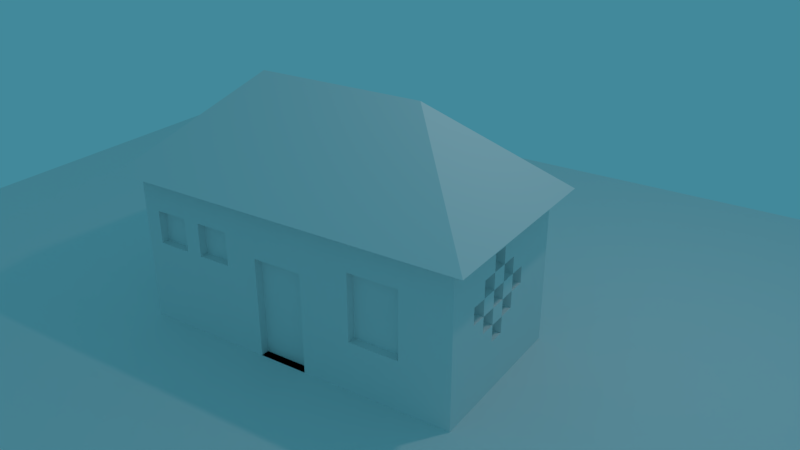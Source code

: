 # Source: house2.blend  (saved by Blender 2.79.0; exported with 4.5.12 LTS)
import bpy
from mathutils import Matrix  # noqa: F401  (used for matrix-valued properties, if any)

bpy.ops.wm.read_factory_settings(use_empty=True)
scene = bpy.context.scene
scene.name = 'Scene'

# ---- collections
col_collection_1 = bpy.data.collections.new('Collection 1'); scene.collection.children.link(col_collection_1)

# ---- materials (node trees are filled in below, after node groups)
mat_material = bpy.data.materials.new('Material')
mat_material.alpha_threshold = 0.0
mat_material.use_transparent_shadow = False
mat_material.roughness = 0.5
mat_material.line_color = (0.0, 0.0, 0.0, 1.0)

# ---- material node trees

# ---- world
world_world = bpy.data.worlds.new('World'); scene.world = world_world
world_world.color = (0.05464, 0.2495, 0.3264)
world_world.use_sun_shadow = False
world_world.sun_shadow_jitter_overblur = 0.0
world_world.cycles.sampling_method = 'MANUAL'

# ---- cameras
cam_camera = bpy.data.cameras.new('Camera')
cam_camera.clip_end = 100.0
cam_camera.lens = 35.0
cam_camera.sensor_width = 32.0
cam_camera.sensor_height = 18.0
cam_camera.ortho_scale = 7.314
cam_camera.dof.focus_distance = 0.0
cam_camera.dof.aperture_fstop = 128.0

# ---- lights
light_lamp = bpy.data.lights.new('Lamp', 'POINT')
light_lamp.transmission_factor = 0.0
light_lamp.cutoff_distance = 30.0
light_lamp.energy = 100.0
light_lamp.shadow_buffer_clip_start = 1.001
light_lamp.shadow_soft_size = 0.1
light_lamp.shadow_maximum_resolution = 0.006
light_lamp.use_absolute_resolution = True

# ---- meshes
me_plane = bpy.data.meshes.new('Plane')
me_plane.from_pydata([(-1.0, -1.0, 0.0), (1.0, -1.0, 0.0), (-1.0, 1.0, 0.0), (1.0, 1.0, 0.0)], [], [(0, 1, 3, 2)])
me_plane.use_remesh_preserve_volume = False
me_plane.use_remesh_preserve_attributes = False
me_plane.use_mirror_vertex_groups = False
me_plane.update()
me_cube = bpy.data.meshes.new('Cube')
me_cube.from_pydata([(0.0, 2.0, 0.0), (0.0, 0.0, 0.0), (-2.0, 1.788e-07, 0.0), (-2.0, 2.0, 0.0), (4.768e-07, 2.0, 2.0), (-6.557e-07, -5.96e-07, 2.0), (-2.0, 3.576e-07, 2.0), (-2.0, 2.0, 2.0), (-1.0, 1.0, 2.895), (4.768e-07, 2.0, 2.0), (-6.557e-07, -5.96e-07, 2.0), (-2.0, 3.576e-07, 2.0), (-2.0, 2.0, 2.0), (4.768e-07, 2.0, 2.0), (-6.557e-07, -5.96e-07, 2.0), (-2.0, 3.576e-07, 2.0), (-2.0, 2.0, 2.0), (0.1897, 2.19, 1.83), (0.1897, -0.1897, 1.83), (-2.19, -0.1897, 1.83), (-2.19, 2.19, 1.83), (0.1897, 2.19, 1.83), (0.1897, -0.1897, 1.83), (-2.19, -0.1897, 1.83), (-2.19, 2.19, 1.83), (0.1897, 2.19, 1.83), (0.1897, -0.1897, 1.83), (-2.19, -0.1897, 1.83), (-2.19, 2.19, 1.83), (2.0, 2.0, 0.0), (2.0, 0.0, 0.0), (2.0, 2.0, 2.0), (2.0, -5.96e-07, 2.0), (1.0, 1.0, 2.895), (2.0, 2.0, 2.0), (2.0, -5.96e-07, 2.0), (2.19, 2.19, 1.83), (2.19, -0.1897, 1.83), (-0.2, 2.0, 0.0), (-0.4, 2.0, 0.0), (-0.6, 2.0, 0.0), (-0.8, 2.0, 0.0), (-1.0, 2.0, 0.0), (-1.2, 2.0, 0.0), (-1.4, 2.0, 0.0), (-1.6, 2.0, 0.0), (-1.8, 2.0, 0.0), (4.768e-08, 2.0, 0.2), (9.537e-08, 2.0, 0.4), (3.338e-07, 2.0, 1.4), (3.815e-07, 2.0, 1.6), (4.292e-07, 2.0, 1.8), (-0.2, 1.788e-08, 0.0), (-0.4, 3.576e-08, 0.0), (-0.6, 5.364e-08, 0.0), (-0.8, 7.153e-08, 0.0), (-1.0, 8.941e-08, 0.0), (-1.2, 1.073e-07, 0.0), (-1.4, 1.252e-07, 0.0), (-1.6, 1.431e-07, 0.0), (-1.8, 1.609e-07, 0.0), (-3.934e-07, -3.576e-07, 1.2), (-4.59e-07, -4.172e-07, 1.4), (-5.245e-07, -4.768e-07, 1.6), (-5.901e-07, -5.364e-07, 1.8), (-2.0, 0.2, 0.0), (-2.0, 0.4, 0.0), (-2.0, 0.6, 0.0), (-2.0, 0.8, 0.0), (-2.0, 1.0, 0.0), (-2.0, 1.2, 0.0), (-2.0, 1.4, 0.0), (-2.0, 1.6, 0.0), (-2.0, 1.8, 0.0), (-2.0, 1.967e-07, 0.2), (-2.0, 2.146e-07, 0.4), (-2.0, 2.325e-07, 0.6), (-2.0, 2.503e-07, 0.8), (-2.0, 2.682e-07, 1.0), (-2.0, 2.861e-07, 1.2), (-2.0, 3.04e-07, 1.4), (-2.0, 3.219e-07, 1.6), (-2.0, 3.397e-07, 1.8), (-2.0, 2.0, 0.2), (-2.0, 2.0, 0.4), (-2.0, 2.0, 0.6), (-2.0, 2.0, 0.8), (-2.0, 2.0, 1.0), (-2.0, 2.0, 1.2), (-2.0, 2.0, 1.4), (-2.0, 2.0, 1.6), (-2.0, 2.0, 1.8), (-0.2, 2.0, 2.0), (-0.4, 2.0, 2.0), (-0.6, 2.0, 2.0), (-0.8, 2.0, 2.0), (-1.0, 2.0, 2.0), (-1.2, 2.0, 2.0), (-1.4, 2.0, 2.0), (-1.6, 2.0, 2.0), (-1.8, 2.0, 2.0), (-0.2, -5.007e-07, 2.0), (-0.4, -4.053e-07, 2.0), (-0.6, -3.099e-07, 2.0), (-0.8, -2.146e-07, 2.0), (-1.0, -1.192e-07, 2.0), (-1.2, -2.384e-08, 2.0), (-1.4, 7.153e-08, 2.0), (-1.6, 1.669e-07, 2.0), (-1.8, 2.623e-07, 2.0), (-2.0, 0.2, 2.0), (-2.0, 0.4, 2.0), (-2.0, 0.6, 2.0), (-2.0, 0.8, 2.0), (-2.0, 1.0, 2.0), (-2.0, 1.2, 2.0), (-2.0, 1.4, 2.0), (-2.0, 1.6, 2.0), (-2.0, 1.8, 2.0), (2.0, 1.8, 0.0), (2.0, 1.6, 0.0), (2.0, 1.4, 0.0), (2.0, 1.2, 0.0), (2.0, 1.0, 0.0), (2.0, 0.8, 0.0), (2.0, 0.6, 0.0), (2.0, 0.4, 0.0), (2.0, 0.2, 0.0), (2.0, 2.0, 0.2), (2.0, 2.0, 0.4), (2.0, 2.0, 0.6), (2.0, 2.0, 0.8), (2.0, 2.0, 1.0), (2.0, 2.0, 1.2), (2.0, 2.0, 1.4), (2.0, 2.0, 1.6), (2.0, 2.0, 1.8), (2.0, -5.96e-08, 0.2), (2.0, -1.192e-07, 0.4), (2.0, -1.788e-07, 0.6), (2.0, -2.384e-07, 0.8), (2.0, -2.98e-07, 1.0), (2.0, -3.576e-07, 1.2), (2.0, -4.172e-07, 1.4), (2.0, -4.768e-07, 1.6), (2.0, -5.364e-07, 1.8), (2.0, 1.8, 2.0), (2.0, 1.6, 2.0), (2.0, 1.4, 2.0), (2.0, 1.2, 2.0), (2.0, 1.0, 2.0), (2.0, 0.8, 2.0), (2.0, 0.6, 2.0), (2.0, 0.4, 2.0), (2.0, 0.2, 2.0), (0.2, -5.96e-07, 2.0), (0.4, -5.96e-07, 2.0), (0.6, -5.96e-07, 2.0), (0.8, -5.96e-07, 2.0), (1.0, -5.96e-07, 2.0), (1.2, -5.96e-07, 2.0), (1.4, -5.96e-07, 2.0), (1.6, -5.96e-07, 2.0), (1.8, -5.96e-07, 2.0), (1.8, 2.0, 2.0), (1.6, 2.0, 2.0), (1.4, 2.0, 2.0), (1.2, 2.0, 2.0), (1.0, 2.0, 2.0), (0.8, 2.0, 2.0), (0.6, 2.0, 2.0), (0.4, 2.0, 2.0), (0.2, 2.0, 2.0), (1.8, 2.0, 0.0), (1.6, 2.0, 0.0), (1.4, 2.0, 0.0), (1.2, 2.0, 0.0), (1.0, 2.0, 0.0), (0.8, 2.0, 0.0), (0.6, 2.0, 0.0), (0.4, 2.0, 0.0), (0.2, 2.0, 0.0), (1.8, 0.0, 0.0), (1.6, 0.0, 0.0), (1.4, 0.0, 0.0), (1.2, 0.0, 0.0), (1.0, 0.0, 0.0), (0.8, 0.0, 0.0), (0.6, 0.0, 0.0), (0.4, 0.0, 0.0), (0.2, 0.0, 0.0), (0.2, -5.364e-07, 1.8), (0.4, -5.364e-07, 1.8), (0.6, -5.364e-07, 1.8), (0.8, -5.364e-07, 1.8), (1.0, -5.364e-07, 1.8), (1.2, -5.364e-07, 1.8), (1.4, -5.364e-07, 1.8), (1.6, -5.364e-07, 1.8), (1.8, -5.364e-07, 1.8), (0.2, -4.768e-07, 1.6), (0.4, -4.768e-07, 1.6), (0.6, -4.768e-07, 1.6), (0.8, -4.768e-07, 1.6), (1.0, -4.768e-07, 1.6), (1.2, -4.768e-07, 1.6), (1.4, -4.768e-07, 1.6), (1.6, -4.768e-07, 1.6), (1.8, -4.768e-07, 1.6), (0.2, -4.172e-07, 1.4), (0.4, -4.172e-07, 1.4), (0.6, -4.172e-07, 1.4), (0.8, -4.172e-07, 1.4), (1.0, -4.172e-07, 1.4), (1.2, -4.172e-07, 1.4), (1.4, -4.172e-07, 1.4), (1.6, -4.172e-07, 1.4), (1.8, -4.172e-07, 1.4), (0.2, -3.576e-07, 1.2), (0.4, -3.576e-07, 1.2), (0.6, -3.576e-07, 1.2), (0.8, -3.576e-07, 1.2), (1.4, -3.576e-07, 1.2), (1.6, -3.576e-07, 1.2), (1.8, -3.576e-07, 1.2), (0.2, -2.98e-07, 1.0), (0.4, -2.98e-07, 1.0), (0.6, -2.98e-07, 1.0), (0.8, -2.98e-07, 1.0), (1.4, -2.98e-07, 1.0), (1.6, -2.98e-07, 1.0), (1.8, -2.98e-07, 1.0), (0.2, -2.384e-07, 0.8), (0.4, -2.384e-07, 0.8), (0.6, -2.384e-07, 0.8), (0.8, -2.384e-07, 0.8), (1.4, -2.384e-07, 0.8), (1.6, -2.384e-07, 0.8), (1.8, -2.384e-07, 0.8), (0.2, -1.788e-07, 0.6), (0.4, -1.788e-07, 0.6), (0.6, -1.788e-07, 0.6), (0.8, -1.788e-07, 0.6), (1.0, -1.788e-07, 0.6), (1.2, -1.788e-07, 0.6), (1.4, -1.788e-07, 0.6), (1.6, -1.788e-07, 0.6), (1.8, -1.788e-07, 0.6), (0.2, -1.192e-07, 0.4), (0.4, -1.192e-07, 0.4), (0.6, -1.192e-07, 0.4), (0.8, -1.192e-07, 0.4), (1.0, -1.192e-07, 0.4), (1.2, -1.192e-07, 0.4), (1.4, -1.192e-07, 0.4), (1.6, -1.192e-07, 0.4), (1.8, -1.192e-07, 0.4), (0.2, -5.96e-08, 0.2), (0.4, -5.96e-08, 0.2), (0.6, -5.96e-08, 0.2), (0.8, -5.96e-08, 0.2), (1.0, -5.96e-08, 0.2), (1.2, -5.96e-08, 0.2), (1.4, -5.96e-08, 0.2), (1.6, -5.96e-08, 0.2), (1.8, -5.96e-08, 0.2), (0.2, 2.0, 0.2), (0.4, 2.0, 0.2), (0.6, 2.0, 0.2), (0.8, 2.0, 0.2), (1.0, 2.0, 0.2), (1.2, 2.0, 0.2), (1.4, 2.0, 0.2), (1.6, 2.0, 0.2), (1.8, 2.0, 0.2), (0.2, 2.0, 0.4), (0.4, 2.0, 0.4), (0.6, 2.0, 0.4), (0.8, 2.0, 0.4), (1.0, 2.0, 0.4), (1.2, 2.0, 0.4), (1.4, 2.0, 0.4), (1.6, 2.0, 0.4), (1.8, 2.0, 0.4), (0.2, 2.0, 0.6), (0.4, 2.0, 0.6), (0.6, 2.0, 0.6), (0.8, 2.0, 0.6), (1.0, 2.0, 0.6), (1.2, 2.0, 0.6), (1.4, 2.0, 0.6), (1.6, 2.0, 0.6), (1.8, 2.0, 0.6), (0.2, 2.0, 0.8), (0.4, 2.0, 0.8), (0.6, 2.0, 0.8), (0.8, 2.0, 0.8), (1.0, 2.0, 0.8), (1.2, 2.0, 0.8), (1.4, 2.0, 0.8), (1.6, 2.0, 0.8), (1.8, 2.0, 0.8), (0.2, 2.0, 1.0), (0.4, 2.0, 1.0), (0.6, 2.0, 1.0), (0.8, 2.0, 1.0), (1.0, 2.0, 1.0), (1.2, 2.0, 1.0), (1.4, 2.0, 1.0), (1.6, 2.0, 1.0), (1.8, 2.0, 1.0), (0.2, 2.0, 1.2), (0.4, 2.0, 1.2), (0.6, 2.0, 1.2), (0.8, 2.0, 1.2), (1.2, 2.0, 1.2), (1.4, 2.0, 1.2), (1.8, 2.0, 1.2), (0.2, 2.0, 1.4), (0.4, 2.0, 1.4), (0.6, 2.0, 1.4), (0.8, 2.0, 1.4), (1.0, 2.0, 1.4), (1.2, 2.0, 1.4), (1.4, 2.0, 1.4), (1.6, 2.0, 1.4), (1.8, 2.0, 1.4), (0.2, 2.0, 1.6), (0.4, 2.0, 1.6), (0.6, 2.0, 1.6), (0.8, 2.0, 1.6), (1.0, 2.0, 1.6), (1.2, 2.0, 1.6), (1.4, 2.0, 1.6), (1.6, 2.0, 1.6), (1.8, 2.0, 1.6), (0.2, 2.0, 1.8), (0.4, 2.0, 1.8), (0.6, 2.0, 1.8), (0.8, 2.0, 1.8), (1.0, 2.0, 1.8), (1.2, 2.0, 1.8), (1.4, 2.0, 1.8), (1.6, 2.0, 1.8), (1.8, 2.0, 1.8), (2.0, 1.8, 0.2), (2.0, 1.6, 0.2), (2.0, 1.4, 0.2), (2.0, 1.2, 0.2), (2.0, 1.0, 0.2), (2.0, 0.8, 0.2), (2.0, 0.6, 0.2), (2.0, 0.4, 0.2), (2.0, 0.2, 0.2), (2.0, 1.8, 0.4), (2.0, 1.6, 0.4), (2.0, 1.4, 0.4), (2.0, 1.2, 0.4), (2.0, 1.0, 0.4), (2.0, 0.8, 0.4), (2.0, 0.6, 0.4), (2.0, 0.4, 0.4), (2.0, 0.2, 0.4), (2.0, 1.8, 0.6), (2.0, 1.6, 0.6), (2.0, 1.4, 0.6), (2.0, 1.2, 0.6), (2.0, 1.0, 0.6), (2.0, 0.8, 0.6), (2.0, 0.6, 0.6), (2.0, 0.4, 0.6), (2.0, 0.2, 0.6), (2.0, 1.8, 0.8), (2.0, 1.6, 0.8), (2.0, 1.4, 0.8), (2.0, 1.2, 0.8), (2.0, 1.0, 0.8), (2.0, 0.8, 0.8), (2.0, 0.6, 0.8), (2.0, 0.4, 0.8), (2.0, 0.2, 0.8), (2.0, 1.8, 1.0), (2.0, 1.6, 1.0), (2.0, 1.4, 1.0), (2.0, 1.2, 1.0), (2.0, 1.0, 1.0), (2.0, 0.8, 1.0), (2.0, 0.6, 1.0), (2.0, 0.4, 1.0), (2.0, 0.2, 1.0), (2.0, 1.8, 1.2), (2.0, 1.6, 1.2), (2.0, 1.4, 1.2), (2.0, 1.2, 1.2), (2.0, 1.0, 1.2), (2.0, 0.8, 1.2), (2.0, 0.6, 1.2), (2.0, 0.4, 1.2), (2.0, 0.2, 1.2), (2.0, 1.8, 1.4), (2.0, 1.6, 1.4), (2.0, 1.4, 1.4), (2.0, 1.2, 1.4), (2.0, 1.0, 1.4), (2.0, 0.8, 1.4), (2.0, 0.6, 1.4), (2.0, 0.4, 1.4), (2.0, 0.2, 1.4), (2.0, 1.8, 1.6), (2.0, 1.6, 1.6), (2.0, 1.4, 1.6), (2.0, 1.2, 1.6), (2.0, 1.0, 1.6), (2.0, 0.8, 1.6), (2.0, 0.6, 1.6), (2.0, 0.4, 1.6), (2.0, 0.2, 1.6), (2.0, 1.8, 1.8), (2.0, 1.6, 1.8), (2.0, 1.4, 1.8), (2.0, 1.2, 1.8), (2.0, 1.0, 1.8), (2.0, 0.8, 1.8), (2.0, 0.6, 1.8), (2.0, 0.4, 1.8), (2.0, 0.2, 1.8), (-0.2, 2.0, 1.8), (-0.4, 2.0, 1.8), (-0.6, 2.0, 1.8), (-0.8, 2.0, 1.8), (-1.0, 2.0, 1.8), (-1.2, 2.0, 1.8), (-1.4, 2.0, 1.8), (-1.6, 2.0, 1.8), (-1.8, 2.0, 1.8), (-0.2, 2.0, 1.6), (-0.4, 2.0, 1.6), (-0.6, 2.0, 1.6), (-0.8, 2.0, 1.6), (-1.0, 2.0, 1.6), (-1.2, 2.0, 1.6), (-1.4, 2.0, 1.6), (-1.6, 2.0, 1.6), (-1.8, 2.0, 1.6), (-0.2, 2.0, 1.4), (-0.4, 2.0, 1.4), (-0.6, 2.0, 1.4), (-0.8, 2.0, 1.4), (-1.0, 2.0, 1.4), (-1.2, 2.0, 1.4), (-1.4, 2.0, 1.4), (-1.6, 2.0, 1.4), (-1.8, 2.0, 1.4), (-0.2, 2.0, 1.2), (-0.4, 2.0, 1.2), (-0.6, 2.0, 1.2), (-0.8, 2.0, 1.2), (-1.2, 2.0, 1.2), (-1.4, 2.0, 1.2), (-1.8, 2.0, 1.2), (-0.2, 2.0, 1.0), (-0.4, 2.0, 1.0), (-0.6, 2.0, 1.0), (-0.8, 2.0, 1.0), (-1.0, 2.0, 1.0), (-1.2, 2.0, 1.0), (-1.4, 2.0, 1.0), (-1.6, 2.0, 1.0), (-1.8, 2.0, 1.0), (-0.2, 2.0, 0.8), (-0.4, 2.0, 0.8), (-0.6, 2.0, 0.8), (-0.8, 2.0, 0.8), (-1.0, 2.0, 0.8), (-1.2, 2.0, 0.8), (-1.4, 2.0, 0.8), (-1.6, 2.0, 0.8), (-1.8, 2.0, 0.8), (-0.2, 2.0, 0.6), (-0.4, 2.0, 0.6), (-0.6, 2.0, 0.6), (-0.8, 2.0, 0.6), (-1.0, 2.0, 0.6), (-1.2, 2.0, 0.6), (-1.4, 2.0, 0.6), (-1.6, 2.0, 0.6), (-1.8, 2.0, 0.6), (-0.2, 2.0, 0.4), (-0.4, 2.0, 0.4), (-0.6, 2.0, 0.4), (-0.8, 2.0, 0.4), (-1.0, 2.0, 0.4), (-1.2, 2.0, 0.4), (-1.4, 2.0, 0.4), (-1.6, 2.0, 0.4), (-1.8, 2.0, 0.4), (-0.2, 2.0, 0.2), (-0.4, 2.0, 0.2), (-0.6, 2.0, 0.2), (-0.8, 2.0, 0.2), (-1.0, 2.0, 0.2), (-1.2, 2.0, 0.2), (-1.4, 2.0, 0.2), (-1.6, 2.0, 0.2), (-1.8, 2.0, 0.2), (-2.0, 0.2, 0.2), (-2.0, 0.4, 0.2), (-2.0, 0.6, 0.2), (-2.0, 0.8, 0.2), (-2.0, 1.0, 0.2), (-2.0, 1.2, 0.2), (-2.0, 1.4, 0.2), (-2.0, 1.6, 0.2), (-2.0, 1.8, 0.2), (-2.0, 0.2, 0.4), (-2.0, 0.4, 0.4), (-2.0, 0.6, 0.4), (-2.0, 0.8, 0.4), (-2.0, 1.0, 0.4), (-2.0, 1.2, 0.4), (-2.0, 1.4, 0.4), (-2.0, 1.6, 0.4), (-2.0, 1.8, 0.4), (-2.0, 0.2, 0.6), (-2.0, 0.4, 0.6), (-2.0, 0.6, 0.6), (-2.0, 0.8, 0.6), (-2.0, 1.0, 0.6), (-2.0, 1.2, 0.6), (-2.0, 1.4, 0.6), (-2.0, 1.6, 0.6), (-2.0, 1.8, 0.6), (-2.0, 0.2, 0.8), (-2.0, 0.4, 0.8), (-2.0, 0.6, 0.8), (-2.0, 0.8, 0.8), (-2.0, 1.0, 0.8), (-2.0, 1.2, 0.8), (-2.0, 1.4, 0.8), (-2.0, 1.6, 0.8), (-2.0, 1.8, 0.8), (-2.0, 0.2, 1.0), (-2.0, 0.4, 1.0), (-2.0, 0.6, 1.0), (-2.0, 0.8, 1.0), (-2.0, 1.0, 1.0), (-2.0, 1.2, 1.0), (-2.0, 1.4, 1.0), (-2.0, 1.6, 1.0), (-2.0, 1.8, 1.0), (-2.0, 0.2, 1.2), (-2.0, 0.4, 1.2), (-2.0, 0.6, 1.2), (-2.0, 0.8, 1.2), (-2.0, 1.0, 1.2), (-2.0, 1.2, 1.2), (-2.0, 1.4, 1.2), (-2.0, 1.6, 1.2), (-2.0, 1.8, 1.2), (-2.0, 0.2, 1.4), (-2.0, 0.6, 1.4), (-2.0, 0.8, 1.4), (-2.0, 1.0, 1.4), (-2.0, 1.2, 1.4), (-2.0, 1.4, 1.4), (-2.0, 1.8, 1.4), (-2.0, 0.2, 1.6), (-2.0, 0.4, 1.6), (-2.0, 0.6, 1.6), (-2.0, 0.8, 1.6), (-2.0, 1.0, 1.6), (-2.0, 1.2, 1.6), (-2.0, 1.4, 1.6), (-2.0, 1.6, 1.6), (-2.0, 1.8, 1.6), (-2.0, 0.2, 1.8), (-2.0, 0.4, 1.8), (-2.0, 0.6, 1.8), (-2.0, 0.8, 1.8), (-2.0, 1.0, 1.8), (-2.0, 1.2, 1.8), (-2.0, 1.4, 1.8), (-2.0, 1.6, 1.8), (-2.0, 1.8, 1.8), (-0.4, -8.345e-09, 0.2), (-0.6, 1.729e-08, 0.2), (-0.8, 4.292e-08, 0.2), (-1.0, 6.855e-08, 0.2), (-1.2, 9.418e-08, 0.2), (-1.4, 1.198e-07, 0.2), (-1.6, 1.454e-07, 0.2), (-1.8, 1.711e-07, 0.2), (-0.4, -5.245e-08, 0.4), (-0.6, -1.907e-08, 0.4), (-0.8, 1.431e-08, 0.4), (-1.0, 4.768e-08, 0.4), (-1.2, 8.106e-08, 0.4), (-1.4, 1.144e-07, 0.4), (-1.6, 1.478e-07, 0.4), (-1.8, 1.812e-07, 0.4), (-0.4, -9.656e-08, 0.6), (-0.6, -5.543e-08, 0.6), (-0.8, -1.431e-08, 0.6), (-1.0, 2.682e-08, 0.6), (-1.2, 6.795e-08, 0.6), (-1.4, 1.091e-07, 0.6), (-1.6, 1.502e-07, 0.6), (-1.8, 1.913e-07, 0.6), (-0.4, -1.407e-07, 0.8), (-0.6, -9.179e-08, 0.8), (-0.8, -4.292e-08, 0.8), (-1.0, 5.96e-09, 0.8), (-1.2, 5.484e-08, 0.8), (-1.4, 1.037e-07, 0.8), (-1.6, 1.526e-07, 0.8), (-1.8, 2.015e-07, 0.8), (-0.4, -1.848e-07, 1.0), (-0.6, -1.281e-07, 1.0), (-0.8, -7.153e-08, 1.0), (-1.0, -1.49e-08, 1.0), (-1.2, 4.172e-08, 1.0), (-1.4, 9.835e-08, 1.0), (-1.6, 1.55e-07, 1.0), (-1.8, 2.116e-07, 1.0), (-0.2, -2.933e-07, 1.2), (-0.4, -2.289e-07, 1.2), (-0.6, -1.645e-07, 1.2), (-0.8, -1.001e-07, 1.2), (-1.2, 2.861e-08, 1.2), (-1.4, 9.298e-08, 1.2), (-1.8, 2.217e-07, 1.2), (-0.2, -3.451e-07, 1.4), (-0.4, -2.73e-07, 1.4), (-0.6, -2.009e-07, 1.4), (-0.8, -1.287e-07, 1.4), (-1.0, -5.662e-08, 1.4), (-1.2, 1.55e-08, 1.4), (-1.4, 8.762e-08, 1.4), (-1.6, 1.597e-07, 1.4), (-1.8, 2.319e-07, 1.4), (-0.2, -3.97e-07, 1.6), (-0.4, -3.171e-07, 1.6), (-0.6, -2.372e-07, 1.6), (-0.8, -1.574e-07, 1.6), (-1.0, -7.749e-08, 1.6), (-1.2, 2.384e-09, 1.6), (-1.4, 8.225e-08, 1.6), (-1.6, 1.621e-07, 1.6), (-1.8, 2.42e-07, 1.6), (-0.2, -4.488e-07, 1.8), (-0.4, -3.612e-07, 1.8), (-0.6, -2.736e-07, 1.8), (-0.8, -1.86e-07, 1.8), (-1.0, -9.835e-08, 1.8), (-1.2, -1.073e-08, 1.8), (-1.4, 7.689e-08, 1.8), (-1.6, 1.645e-07, 1.8), (-1.8, 2.521e-07, 1.8), (0.2, 0.1, 2.328e-08), (1.327e-08, 0.1, 2.328e-08), (-0.2, 0.1, 2.328e-08), (-0.4, 0.1, 2.328e-08), (-5.23e-08, 0.1, 0.2), (-1.179e-07, 0.1, 0.4), (-1.834e-07, 0.1, 0.6), (-2.49e-07, 0.1, 0.8), (-3.146e-07, 0.1, 1.0), (-3.801e-07, 0.1, 1.2), (0.8, 0.1, 1.4), (1.0, 0.1, 1.4), (1.2, 0.1, 1.4), (1.4, 0.1, 1.4), (0.2, 0.1, 1.2), (0.8, 0.1, 1.2), (1.0, 0.1, 1.2), (1.2, 0.1, 1.2), (1.4, 0.1, 1.2), (0.2, 0.1, 1.0), (0.8, 0.1, 1.0), (1.0, 0.1, 1.0), (1.2, 0.1, 1.0), (1.4, 0.1, 1.0), (0.2, 0.1, 0.8), (0.8, 0.1, 0.8), (1.0, 0.1, 0.8), (1.2, 0.1, 0.8), (1.4, 0.1, 0.8), (0.2, 0.1, 0.6), (0.8, 0.1, 0.6), (1.0, 0.1, 0.6), (1.2, 0.1, 0.6), (1.4, 0.1, 0.6), (0.2, 0.1, 0.4), (0.2, 0.1, 0.2), (-0.2, 0.1, 0.2), (-0.4, 0.1, 0.2), (-0.2, 0.1, 0.4), (-0.4, 0.1, 0.4), (-0.2, 0.1, 0.6), (-0.4, 0.1, 0.6), (-0.2, 0.1, 0.8), (-0.4, 0.1, 0.8), (-0.2, 0.1, 1.0), (-0.4, 0.1, 1.0), (-0.8, 0.1, 1.0), (-1.0, 0.1, 1.0), (-1.2, 0.1, 1.0), (-1.4, 0.1, 1.0), (-1.6, 0.1, 1.0), (-1.8, 0.1, 1.0), (-0.2, 0.1, 1.2), (-0.4, 0.1, 1.2), (-0.8, 0.1, 1.2), (-1.0, 0.1, 1.2), (-1.2, 0.1, 1.2), (-1.4, 0.1, 1.2), (-1.6, 0.1, 1.2), (-1.8, 0.1, 1.2), (-0.8, 0.1, 1.4), (-1.0, 0.1, 1.4), (-1.2, 0.1, 1.4), (-1.4, 0.1, 1.4), (-1.6, 0.1, 1.4), (-1.8, 0.1, 1.4), (1.9, 1.0, 0.6), (1.9, 0.8, 0.6), (1.9, 1.2, 0.8), (1.9, 1.0, 0.8), (1.9, 0.8, 0.8), (1.9, 0.6, 0.8), (1.9, 1.4, 1.0), (1.9, 1.2, 1.0), (1.9, 1.0, 1.0), (1.9, 0.8, 1.0), (1.9, 0.6, 1.0), (1.9, 0.4, 1.0), (1.9, 1.4, 1.2), (1.9, 1.2, 1.2), (1.9, 1.0, 1.2), (1.9, 0.8, 1.2), (1.9, 0.6, 1.2), (1.9, 0.4, 1.2), (1.9, 1.2, 1.4), (1.9, 1.0, 1.4), (1.9, 0.8, 1.4), (1.9, 0.6, 1.4), (1.9, 1.0, 1.6), (1.9, 0.8, 1.6), (-0.03271, 1.906, 0.4), (-0.03271, 1.906, 0.6), (-0.03271, 1.906, 0.8), (-0.03271, 1.906, 1.0), (-0.03271, 1.906, 1.2), (-0.03271, 1.906, 1.4), (0.1673, 1.906, 0.4), (0.1673, 1.906, 0.6), (0.1673, 1.906, 0.8), (0.1673, 1.906, 1.0), (0.7673, 1.906, 1.0), (0.9673, 1.906, 1.0), (1.167, 1.906, 1.0), (1.367, 1.906, 1.0), (1.567, 1.906, 1.0), (1.767, 1.906, 1.0), (0.1673, 1.906, 1.2), (0.7673, 1.906, 1.2), (0.9673, 1.906, 1.2), (1.167, 1.906, 1.2), (1.367, 1.906, 1.2), (1.567, 1.906, 1.2), (1.767, 1.906, 1.2), (0.1673, 1.906, 1.4), (0.7673, 1.906, 1.4), (0.9673, 1.906, 1.4), (1.167, 1.906, 1.4), (1.367, 1.906, 1.4), (1.567, 1.906, 1.4), (1.767, 1.906, 1.4), (-0.2327, 1.906, 1.4), (-0.8327, 1.906, 1.4), (-1.033, 1.906, 1.4), (-1.233, 1.906, 1.4), (-1.433, 1.906, 1.4), (-1.633, 1.906, 1.4), (-1.833, 1.906, 1.4), (-0.2327, 1.906, 1.2), (-0.8327, 1.906, 1.2), (-1.033, 1.906, 1.2), (-1.233, 1.906, 1.2), (-1.433, 1.906, 1.2), (-1.633, 1.906, 1.2), (-1.833, 1.906, 1.2), (-0.2327, 1.906, 1.0), (-0.8327, 1.906, 1.0), (-1.033, 1.906, 1.0), (-1.233, 1.906, 1.0), (-1.433, 1.906, 1.0), (-1.633, 1.906, 1.0), (-1.833, 1.906, 1.0), (-0.2327, 1.906, 0.8), (-0.2327, 1.906, 0.6), (-0.2327, 1.906, 0.4), (1.867, 0.9055, 0.6), (1.867, 0.7055, 0.6), (1.867, 1.106, 0.8), (1.867, 0.9055, 0.8), (1.867, 0.7055, 0.8), (1.867, 0.5055, 0.8), (1.867, 1.306, 1.0), (1.867, 1.106, 1.0), (1.867, 0.9055, 1.0), (1.867, 0.7055, 1.0), (1.867, 0.5055, 1.0), (1.867, 0.3055, 1.0), (1.867, 1.306, 1.2), (1.867, 1.106, 1.2), (1.867, 0.9055, 1.2), (1.867, 0.7055, 1.2), (1.867, 0.5055, 1.2), (1.867, 0.3055, 1.2), (1.867, 1.106, 1.4), (1.867, 0.9055, 1.4), (1.867, 0.7055, 1.4), (1.867, 0.5055, 1.4), (1.867, 0.9055, 1.6), (1.867, 0.7055, 1.6), (-1.8, 0.2, 1.2), (-1.8, 0.4, 1.2), (-1.8, 0.6, 1.2), (-1.8, 1.4, 1.2), (-1.8, 1.6, 1.2), (-1.8, 1.8, 1.2), (-1.8, 0.2, 1.4), (-1.8, 0.4, 1.4), (-1.8, 0.6, 1.4), (-1.8, 1.4, 1.4), (-1.8, 1.6, 1.4), (-1.8, 1.8, 1.4), (-1.8, 0.2, 1.6), (-1.8, 0.4, 1.6), (-1.8, 0.6, 1.6), (-1.8, 1.4, 1.6), (-1.8, 1.6, 1.6), (-1.8, 1.8, 1.6)], [(22, 23)], [(65, 60, 2), (7, 118, 117, 116, 115, 114, 113, 112, 111, 110, 6, 8), (4, 8, 33, 31, 164, 165, 166, 167, 168, 169, 170, 171, 172), (657, 109, 6, 82), (583, 118, 7, 91), (504, 46, 3, 83), (4, 92, 93, 94, 95, 96, 97, 98, 99, 100, 7, 8), (6, 109, 108, 107, 106, 105, 104, 103, 102, 101, 5, 8), (5, 101, 102, 103, 104, 105, 106, 107, 108, 109, 6, 11, 10), (7, 118, 117, 116, 115, 114, 113, 112, 111, 110, 6, 11, 12), (7, 100, 99, 98, 97, 96, 95, 94, 93, 92, 4, 9, 12), (12, 11, 15, 16), (12, 9, 13, 16), (10, 11, 15, 14), (16, 13, 25, 28), (11, 12, 24, 23), (4, 92, 93, 94, 95, 96, 97, 98, 99, 100, 7, 20, 17), (16, 15, 27, 28), (9, 12, 24, 21), (8, 5, 155, 156, 157, 158, 159, 160, 161, 162, 163, 32, 33), (6, 110, 111, 112, 113, 114, 115, 116, 117, 118, 7, 20, 19), (425, 154, 32, 145), (32, 154, 153, 152, 151, 150, 149, 148, 147, 146, 31, 33), (34, 35, 37, 36), (344, 164, 31, 136), (119, 173, 29), (265, 182, 30, 137), (25, 13, 34, 36), (163, 199, 145, 32), (199, 208, 144, 145), (208, 217, 143, 144), (217, 224, 142, 143), (224, 231, 141, 142), (231, 238, 140, 141), (238, 247, 139, 140), (247, 256, 138, 139), (256, 265, 137, 138), (5, 64, 191, 155), (155, 191, 192, 156), (156, 192, 193, 157), (157, 193, 194, 158), (158, 194, 195, 159), (159, 195, 196, 160), (160, 196, 197, 161), (161, 197, 198, 162), (162, 198, 199, 163), (64, 63, 200, 191), (191, 200, 201, 192), (192, 201, 202, 193), (193, 202, 203, 194), (194, 203, 204, 195), (195, 204, 205, 196), (196, 205, 206, 197), (197, 206, 207, 198), (198, 207, 208, 199), (63, 62, 209, 200), (200, 209, 210, 201), (201, 210, 211, 202), (202, 211, 212, 203), (203, 212, 213, 204), (204, 213, 214, 205), (205, 214, 215, 206), (206, 215, 216, 207), (207, 216, 217, 208), (62, 61, 218, 209), (209, 218, 219, 210), (210, 219, 220, 211), (211, 220, 221, 212), (618, 627, 712, 704), (236, 229, 681, 686), (629, 637, 721, 715), (215, 222, 223, 216), (216, 223, 224, 217), (638, 639, 723, 722), (218, 225, 226, 219), (219, 226, 227, 220), (220, 227, 228, 221), (625, 616, 703, 711), (248, 239, 687, 692), (600, 592, 697, 699), (222, 229, 230, 223), (223, 230, 231, 224), (225, 218, 672, 677), (225, 232, 233, 226), (226, 233, 234, 227), (227, 234, 235, 228), (636, 628, 714, 720), (637, 638, 722, 721), (53, 52, 660, 661), (229, 236, 237, 230), (230, 237, 238, 231), (218, 61, 667, 672), (232, 239, 240, 233), (233, 240, 241, 234), (234, 241, 242, 235), (228, 235, 683, 678), (52, 1, 659, 660), (627, 634, 718, 712), (236, 245, 246, 237), (237, 246, 247, 238), (635, 636, 720, 719), (239, 248, 249, 240), (240, 249, 250, 241), (241, 250, 251, 242), (242, 251, 252, 243), (243, 252, 253, 244), (244, 253, 254, 245), (245, 254, 255, 246), (246, 255, 256, 247), (245, 236, 686, 691), (248, 257, 258, 249), (249, 258, 259, 250), (250, 259, 260, 251), (251, 260, 261, 252), (252, 261, 262, 253), (253, 262, 263, 254), (254, 263, 264, 255), (255, 264, 265, 256), (222, 215, 671, 676), (257, 190, 189, 258), (258, 189, 188, 259), (259, 188, 187, 260), (260, 187, 186, 261), (261, 186, 185, 262), (262, 185, 184, 263), (263, 184, 183, 264), (264, 183, 182, 265), (120, 174, 173, 119), (121, 175, 174, 120), (122, 176, 175, 121), (123, 177, 176, 122), (186, 177, 123), (186, 123, 124, 185), (185, 124, 125, 184), (184, 125, 126, 183), (183, 126, 127, 182), (182, 127, 30), (1, 0, 181, 190), (190, 181, 180, 189), (189, 180, 179, 188), (188, 179, 178, 187), (187, 178, 177, 186), (173, 274, 128, 29), (274, 283, 129, 128), (283, 292, 130, 129), (292, 301, 131, 130), (301, 310, 132, 131), (310, 317, 133, 132), (317, 326, 134, 133), (326, 335, 135, 134), (335, 344, 136, 135), (0, 47, 266, 181), (181, 266, 267, 180), (180, 267, 268, 179), (179, 268, 269, 178), (178, 269, 270, 177), (177, 270, 271, 176), (176, 271, 272, 175), (175, 272, 273, 174), (174, 273, 274, 173), (47, 48, 275, 266), (266, 275, 276, 267), (267, 276, 277, 268), (268, 277, 278, 269), (269, 278, 279, 270), (270, 279, 280, 271), (271, 280, 281, 272), (272, 281, 282, 273), (273, 282, 283, 274), (453, 444, 778, 785), (275, 284, 285, 276), (276, 285, 286, 277), (277, 286, 287, 278), (278, 287, 288, 279), (279, 288, 289, 280), (280, 289, 290, 281), (281, 290, 291, 282), (282, 291, 292, 283), (738, 737, 815, 816), (284, 293, 294, 285), (285, 294, 295, 286), (286, 295, 296, 287), (287, 296, 297, 288), (288, 297, 298, 289), (289, 298, 299, 290), (290, 299, 300, 291), (291, 300, 301, 292), (736, 737, 815, 814), (293, 302, 303, 294), (294, 303, 304, 295), (295, 304, 305, 296), (296, 305, 306, 297), (297, 306, 307, 298), (298, 307, 308, 299), (299, 308, 309, 300), (300, 309, 310, 301), (311, 302, 757, 764), (302, 311, 312, 303), (303, 312, 313, 304), (304, 313, 314, 305), (747, 744, 822, 825), (284, 275, 754, 755), (307, 315, 316, 308), (735, 734, 812, 813), (743, 746, 824, 821), (733, 734, 812, 811), (311, 318, 319, 312), (312, 319, 320, 313), (313, 320, 321, 314), (745, 740, 818, 823), (733, 732, 810, 811), (315, 323, 324, 316), (739, 744, 822, 817), (731, 732, 810, 809), (49, 50, 327, 318), (318, 327, 328, 319), (319, 328, 329, 320), (320, 329, 330, 321), (321, 330, 331, 322), (322, 331, 332, 323), (323, 332, 333, 324), (324, 333, 334, 325), (325, 334, 335, 326), (50, 51, 336, 327), (327, 336, 337, 328), (328, 337, 338, 329), (329, 338, 339, 330), (330, 339, 340, 331), (331, 340, 341, 332), (332, 341, 342, 333), (333, 342, 343, 334), (334, 343, 344, 335), (51, 4, 172, 336), (336, 172, 171, 337), (337, 171, 170, 338), (338, 170, 169, 339), (339, 169, 168, 340), (340, 168, 167, 341), (341, 167, 166, 342), (342, 166, 165, 343), (343, 165, 164, 344), (127, 353, 137, 30), (353, 362, 138, 137), (362, 371, 139, 138), (371, 380, 140, 139), (380, 389, 141, 140), (389, 398, 142, 141), (398, 407, 143, 142), (407, 416, 144, 143), (416, 425, 145, 144), (29, 128, 345, 119), (119, 345, 346, 120), (120, 346, 347, 121), (121, 347, 348, 122), (122, 348, 349, 123), (123, 349, 350, 124), (124, 350, 351, 125), (125, 351, 352, 126), (126, 352, 353, 127), (128, 129, 354, 345), (345, 354, 355, 346), (346, 355, 356, 347), (347, 356, 357, 348), (348, 357, 358, 349), (349, 358, 359, 350), (350, 359, 360, 351), (351, 360, 361, 352), (352, 361, 362, 353), (129, 130, 363, 354), (354, 363, 364, 355), (355, 364, 365, 356), (356, 365, 366, 357), (357, 366, 367, 358), (358, 367, 368, 359), (359, 368, 369, 360), (360, 369, 370, 361), (361, 370, 371, 362), (130, 131, 372, 363), (363, 372, 373, 364), (364, 373, 374, 365), (365, 374, 375, 366), (366, 375, 376, 367), (395, 404, 744, 739), (368, 377, 378, 369), (369, 378, 379, 370), (370, 379, 380, 371), (131, 132, 381, 372), (372, 381, 382, 373), (373, 382, 383, 374), (374, 383, 384, 375), (377, 368, 725, 728), (376, 385, 386, 377), (394, 393, 737, 738), (378, 387, 388, 379), (379, 388, 389, 380), (132, 133, 390, 381), (381, 390, 391, 382), (382, 391, 392, 383), (403, 394, 738, 743), (384, 393, 394, 385), (392, 393, 737, 736), (386, 395, 396, 387), (367, 376, 727, 724), (388, 397, 398, 389), (133, 134, 399, 390), (390, 399, 400, 391), (391, 400, 401, 392), (392, 401, 402, 393), (404, 405, 745, 744), (394, 403, 404, 395), (393, 402, 742, 737), (396, 405, 406, 397), (397, 406, 407, 398), (134, 135, 408, 399), (399, 408, 409, 400), (400, 409, 410, 401), (401, 410, 411, 402), (402, 411, 412, 403), (368, 367, 724, 725), (404, 413, 414, 405), (405, 414, 415, 406), (406, 415, 416, 407), (135, 136, 417, 408), (408, 417, 418, 409), (409, 418, 419, 410), (410, 419, 420, 411), (411, 420, 421, 412), (412, 421, 422, 413), (413, 422, 423, 414), (414, 423, 424, 415), (415, 424, 425, 416), (136, 31, 146, 417), (417, 146, 147, 418), (418, 147, 148, 419), (419, 148, 149, 420), (420, 149, 150, 421), (421, 150, 151, 422), (422, 151, 152, 423), (423, 152, 153, 424), (424, 153, 154, 425), (100, 434, 91, 7), (434, 443, 90, 91), (443, 452, 89, 90), (452, 459, 88, 89), (459, 468, 87, 88), (468, 477, 86, 87), (477, 486, 85, 86), (486, 495, 84, 85), (495, 504, 83, 84), (4, 51, 426, 92), (92, 426, 427, 93), (93, 427, 428, 94), (94, 428, 429, 95), (95, 429, 430, 96), (96, 430, 431, 97), (97, 431, 432, 98), (98, 432, 433, 99), (99, 433, 434, 100), (51, 50, 435, 426), (426, 435, 436, 427), (427, 436, 437, 428), (428, 437, 438, 429), (429, 438, 439, 430), (430, 439, 440, 431), (431, 440, 441, 432), (432, 441, 442, 433), (433, 442, 443, 434), (50, 49, 444, 435), (435, 444, 445, 436), (436, 445, 446, 437), (437, 446, 447, 438), (438, 447, 448, 439), (439, 448, 449, 440), (440, 449, 450, 441), (441, 450, 451, 442), (442, 451, 452, 443), (743, 738, 816, 821), (444, 453, 454, 445), (445, 454, 455, 446), (446, 455, 456, 447), (731, 730, 808, 809), (737, 742, 820, 815), (449, 457, 458, 450), (729, 728, 806, 807), (741, 735, 813, 819), (469, 460, 792, 799), (453, 460, 461, 454), (454, 461, 462, 455), (455, 462, 463, 456), (727, 728, 806, 805), (734, 740, 818, 812), (457, 465, 466, 458), (310, 309, 762, 763), (468, 459, 791, 798), (727, 726, 804, 805), (460, 469, 470, 461), (461, 470, 471, 462), (462, 471, 472, 463), (463, 472, 473, 464), (464, 473, 474, 465), (465, 474, 475, 466), (466, 475, 476, 467), (467, 476, 477, 468), (452, 451, 783, 784), (469, 478, 479, 470), (470, 479, 480, 471), (471, 480, 481, 472), (472, 481, 482, 473), (473, 482, 483, 474), (474, 483, 484, 475), (475, 484, 485, 476), (476, 485, 486, 477), (739, 733, 811, 817), (478, 487, 488, 479), (479, 488, 489, 480), (480, 489, 490, 481), (481, 490, 491, 482), (482, 491, 492, 483), (483, 492, 493, 484), (484, 493, 494, 485), (485, 494, 495, 486), (48, 47, 496, 487), (487, 496, 497, 488), (488, 497, 498, 489), (489, 498, 499, 490), (490, 499, 500, 491), (491, 500, 501, 492), (492, 501, 502, 493), (493, 502, 503, 494), (494, 503, 504, 495), (47, 0, 38, 496), (496, 38, 39, 497), (497, 39, 40, 498), (498, 40, 41, 499), (499, 41, 42, 500), (500, 42, 43, 501), (501, 43, 44, 502), (502, 44, 45, 503), (503, 45, 46, 504), (73, 513, 83, 3), (513, 522, 84, 83), (522, 531, 85, 84), (531, 540, 86, 85), (540, 549, 87, 86), (549, 558, 88, 87), (558, 565, 89, 88), (565, 574, 90, 89), (574, 583, 91, 90), (2, 74, 505, 65), (65, 505, 506, 66), (66, 506, 507, 67), (67, 507, 508, 68), (68, 508, 509, 69), (69, 509, 510, 70), (70, 510, 511, 71), (71, 511, 512, 72), (72, 512, 513, 73), (74, 75, 514, 505), (505, 514, 515, 506), (506, 515, 516, 507), (507, 516, 517, 508), (508, 517, 518, 509), (509, 518, 519, 510), (510, 519, 520, 511), (511, 520, 521, 512), (512, 521, 522, 513), (75, 76, 523, 514), (514, 523, 524, 515), (515, 524, 525, 516), (516, 525, 526, 517), (517, 526, 527, 518), (518, 527, 528, 519), (519, 528, 529, 520), (520, 529, 530, 521), (521, 530, 531, 522), (76, 77, 532, 523), (523, 532, 533, 524), (524, 533, 534, 525), (525, 534, 535, 526), (526, 535, 536, 527), (527, 536, 537, 528), (528, 537, 538, 529), (529, 538, 539, 530), (530, 539, 540, 531), (77, 78, 541, 532), (532, 541, 542, 533), (533, 542, 543, 534), (534, 543, 544, 535), (535, 544, 545, 536), (536, 545, 546, 537), (537, 546, 547, 538), (538, 547, 548, 539), (539, 548, 549, 540), (78, 79, 550, 541), (541, 550, 551, 542), (542, 551, 552, 543), (543, 552, 553, 544), (544, 553, 554, 545), (545, 554, 555, 546), (546, 555, 556, 547), (547, 556, 557, 548), (548, 557, 558, 549), (79, 80, 559, 550), (550, 559, 832, 826), (556, 564, 835, 829), (552, 560, 561, 553), (553, 561, 562, 554), (554, 562, 563, 555), (555, 563, 564, 556), (552, 551, 827, 828), (551, 550, 826, 827), (80, 81, 566, 559), (558, 557, 830, 831), (568, 560, 834, 840), (560, 568, 569, 561), (561, 569, 570, 562), (562, 570, 571, 563), (563, 571, 572, 564), (567, 568, 840, 839), (557, 556, 829, 830), (81, 82, 575, 566), (566, 575, 576, 567), (567, 576, 577, 568), (568, 577, 578, 569), (569, 578, 579, 570), (570, 579, 580, 571), (571, 580, 581, 572), (572, 581, 582, 573), (573, 582, 583, 574), (82, 6, 110, 575), (575, 110, 111, 576), (576, 111, 112, 577), (577, 112, 113, 578), (578, 113, 114, 579), (579, 114, 115, 580), (580, 115, 116, 581), (581, 116, 117, 582), (582, 117, 118, 583), (60, 591, 74, 2), (591, 599, 75, 74), (599, 607, 76, 75), (607, 615, 77, 76), (615, 623, 78, 77), (623, 630, 79, 78), (630, 639, 80, 79), (639, 648, 81, 80), (648, 657, 82, 81), (624, 625, 711, 710), (634, 635, 719, 718), (53, 584, 585, 54), (54, 585, 586, 55), (55, 586, 587, 56), (56, 587, 588, 57), (57, 588, 589, 58), (58, 589, 590, 59), (59, 590, 591, 60), (257, 248, 692, 693), (61, 624, 710, 667), (584, 592, 593, 585), (585, 593, 594, 586), (586, 594, 595, 587), (587, 595, 596, 588), (588, 596, 597, 589), (589, 597, 598, 590), (590, 598, 599, 591), (608, 600, 699, 701), (232, 225, 677, 682), (592, 600, 601, 593), (593, 601, 602, 594), (594, 602, 603, 595), (595, 603, 604, 596), (596, 604, 605, 597), (597, 605, 606, 598), (598, 606, 607, 599), (584, 53, 661, 695), (215, 214, 670, 671), (600, 608, 609, 601), (601, 609, 610, 602), (602, 610, 611, 603), (603, 611, 612, 604), (604, 612, 613, 605), (605, 613, 614, 606), (606, 614, 615, 607), (244, 245, 691, 690), (235, 242, 688, 683), (608, 616, 617, 609), (609, 617, 618, 610), (610, 618, 619, 611), (611, 619, 620, 612), (612, 620, 621, 613), (613, 621, 622, 614), (614, 622, 623, 615), (212, 221, 673, 668), (630, 623, 709, 717), (616, 625, 626, 617), (617, 626, 627, 618), (623, 622, 708, 709), (214, 213, 669, 670), (620, 628, 629, 621), (243, 244, 690, 689), (622, 621, 707, 708), (61, 62, 631, 624), (624, 631, 632, 625), (625, 632, 633, 626), (626, 633, 634, 627), (213, 212, 668, 669), (242, 243, 689, 688), (628, 636, 637, 629), (229, 222, 676, 681), (621, 629, 715, 707), (62, 63, 640, 631), (631, 640, 641, 632), (632, 641, 642, 633), (633, 642, 643, 634), (634, 643, 644, 635), (635, 644, 645, 636), (636, 645, 646, 637), (637, 646, 647, 638), (638, 647, 648, 639), (63, 64, 649, 640), (640, 649, 650, 641), (641, 650, 651, 642), (642, 651, 652, 643), (643, 652, 653, 644), (644, 653, 654, 645), (645, 654, 655, 646), (646, 655, 656, 647), (647, 656, 657, 648), (64, 5, 101, 649), (649, 101, 102, 650), (650, 102, 103, 651), (651, 103, 104, 652), (652, 104, 105, 653), (653, 105, 106, 654), (654, 106, 107, 655), (655, 107, 108, 656), (656, 108, 109, 657), (66, 59, 60, 65), (67, 58, 59, 66), (68, 57, 58, 67), (69, 56, 57, 68), (42, 56, 69), (42, 69, 70, 43), (43, 70, 71, 44), (44, 71, 72, 45), (45, 72, 73, 46), (46, 73, 3), (0, 1, 52, 38), (38, 52, 53, 39), (39, 53, 54, 40), (40, 54, 55, 41), (41, 55, 56, 42), (668, 673, 674, 669), (669, 674, 675, 670), (670, 675, 676, 671), (667, 666, 677, 672), (673, 678, 679, 674), (674, 679, 680, 675), (675, 680, 681, 676), (666, 665, 682, 677), (678, 683, 684, 679), (679, 684, 685, 680), (680, 685, 686, 681), (665, 664, 687, 682), (683, 688, 689, 684), (684, 689, 690, 685), (685, 690, 691, 686), (664, 663, 692, 687), (663, 662, 693, 692), (662, 659, 658, 693), (659, 662, 694, 660), (660, 694, 695, 661), (662, 663, 696, 694), (694, 696, 697, 695), (663, 664, 698, 696), (696, 698, 699, 697), (664, 665, 700, 698), (698, 700, 701, 699), (665, 666, 702, 700), (700, 702, 703, 701), (666, 667, 710, 702), (702, 710, 711, 703), (704, 712, 713, 705), (705, 713, 714, 706), (707, 715, 716, 708), (708, 716, 717, 709), (712, 718, 719, 713), (713, 719, 720, 714), (715, 721, 722, 716), (716, 722, 723, 717), (639, 630, 717, 723), (221, 228, 678, 673), (619, 618, 704, 705), (1, 190, 658, 659), (620, 619, 705, 706), (628, 620, 706, 714), (592, 584, 695, 697), (239, 232, 682, 687), (616, 608, 701, 703), (190, 257, 693, 658), (309, 308, 761, 762), (725, 724, 802, 803), (302, 293, 756, 757), (451, 450, 782, 783), (732, 738, 816, 810), (326, 317, 770, 777), (458, 466, 796, 789), (737, 731, 809, 815), (307, 306, 759, 760), (394, 395, 739, 738), (405, 396, 740, 745), (383, 392, 736, 730), (396, 395, 739, 740), (384, 383, 730, 731), (393, 384, 731, 737), (396, 397, 741, 740), (384, 385, 732, 731), (385, 394, 738, 732), (386, 385, 732, 733), (395, 386, 733, 739), (386, 387, 734, 733), (387, 396, 740, 734), (388, 387, 734, 735), (397, 388, 735, 741), (376, 375, 726, 727), (375, 384, 731, 726), (412, 413, 747, 746), (376, 377, 728, 727), (385, 376, 727, 732), (403, 412, 746, 743), (378, 377, 728, 729), (377, 386, 733, 728), (413, 404, 744, 747), (387, 378, 729, 734), (402, 403, 743, 742), (404, 403, 743, 744), (748, 749, 755, 754), (749, 750, 756, 755), (750, 751, 757, 756), (751, 752, 764, 757), (758, 765, 766, 759), (759, 766, 767, 760), (761, 768, 769, 762), (762, 769, 770, 763), (752, 753, 771, 764), (765, 772, 773, 766), (766, 773, 774, 767), (768, 775, 776, 769), (769, 776, 777, 770), (753, 752, 785, 778), (779, 786, 787, 780), (780, 787, 788, 781), (782, 789, 790, 783), (783, 790, 791, 784), (752, 751, 792, 785), (786, 793, 794, 787), (787, 794, 795, 788), (789, 796, 797, 790), (790, 797, 798, 791), (751, 750, 799, 792), (750, 749, 800, 799), (749, 748, 801, 800), (802, 805, 806, 803), (804, 809, 810, 805), (806, 811, 812, 807), (808, 814, 815, 809), (810, 816, 817, 811), (812, 818, 819, 813), (815, 820, 821, 816), (817, 822, 823, 818), (821, 824, 825, 822), (738, 739, 817, 816), (478, 469, 799, 800), (305, 314, 765, 758), (740, 739, 817, 818), (740, 741, 819, 818), (447, 456, 786, 779), (49, 318, 771, 753), (315, 307, 760, 767), (742, 743, 821, 820), (308, 316, 768, 761), (744, 743, 821, 822), (457, 449, 781, 788), (275, 48, 748, 754), (744, 745, 823, 822), (450, 458, 789, 782), (48, 487, 801, 748), (463, 464, 794, 793), (317, 310, 763, 770), (746, 747, 825, 824), (293, 284, 755, 756), (321, 322, 773, 772), (464, 465, 795, 794), (318, 311, 764, 771), (724, 727, 805, 802), (459, 452, 784, 791), (322, 323, 774, 773), (728, 725, 803, 806), (444, 49, 753, 778), (460, 453, 785, 792), (466, 467, 797, 796), (726, 731, 809, 804), (487, 478, 800, 801), (324, 325, 776, 775), (314, 321, 772, 765), (467, 468, 798, 797), (732, 727, 805, 810), (325, 326, 777, 776), (728, 733, 811, 806), (456, 463, 793, 786), (323, 315, 767, 774), (734, 729, 807, 812), (448, 447, 779, 780), (306, 305, 758, 759), (316, 324, 775, 768), (730, 736, 814, 808), (449, 448, 780, 781), (465, 457, 788, 795), (826, 832, 833, 827), (827, 833, 834, 828), (829, 835, 836, 830), (830, 836, 837, 831), (832, 838, 839, 833), (833, 839, 840, 834), (835, 841, 842, 836), (836, 842, 843, 837), (564, 572, 841, 835), (572, 573, 842, 841), (565, 558, 831, 837), (573, 574, 843, 842), (559, 566, 838, 832), (566, 567, 839, 838), (560, 552, 828, 834), (574, 565, 837, 843), (26, 27, 18, 19), (27, 26, 37, 35, 14, 15)])
me_cube.materials.append(mat_material)
me_cube.use_remesh_preserve_volume = False
me_cube.use_remesh_preserve_attributes = False
me_cube.use_mirror_vertex_groups = False
me_cube.update()

# ---- objects
ob_plane = bpy.data.objects.new('Plane', me_plane)
ob_cube = bpy.data.objects.new('Cube', me_cube)
ob_lamp = bpy.data.objects.new('Lamp', light_lamp)
ob_camera = bpy.data.objects.new('Camera', cam_camera)

# ---- transforms, parenting, visibility, modifiers, constraints
ob_plane.location = (1.0, -1.0, -1.0)
ob_plane.scale = (7.0, 7.0, 7.0)
ob_plane.lineart.crease_threshold = 0.0
ob_cube.location = (1.0, -1.0, -1.0)
ob_cube.lock_rotations_4d = False
ob_cube.empty_display_type = 'ARROWS'
ob_cube.lineart.crease_threshold = 0.0
ob_lamp.location = (4.408, 1.01, 5.409)
ob_lamp.rotation_euler = (0.6503, 0.05522, 1.866)
ob_lamp.lock_rotations_4d = False
ob_lamp.empty_display_type = 'ARROWS'
ob_lamp.color = (0.0, 0.0, 0.0, 0.0)
ob_lamp.lineart.crease_threshold = 0.0
ob_camera.location = (6.327, -6.918, 4.472)
ob_camera.rotation_euler = (1.124, -1.086e-05, 0.5832)
ob_camera.lock_rotations_4d = False
ob_camera.empty_display_type = 'ARROWS'
ob_camera.color = (0.0, 0.0, 0.0, 0.0)
ob_camera.display_type = 'WIRE'
ob_camera.lineart.crease_threshold = 0.0

# ---- collection membership
col_collection_1.objects.link(ob_plane)
col_collection_1.objects.link(ob_cube)
col_collection_1.objects.link(ob_lamp)
col_collection_1.objects.link(ob_camera)

# ---- scene / render settings (as saved in the file)
scene.camera = ob_camera
scene.frame_start = 1; scene.frame_end = 250; scene.frame_set(2)
scene.render.engine = 'BLENDER_EEVEE_NEXT'
scene.render.resolution_percentage = 50
scene.render.dither_intensity = 0.0
scene.cycles.use_denoising = False
scene.cycles.samples = 128
scene.cycles.sampling_pattern = 'TABULATED_SOBOL'
scene.cycles.use_adaptive_sampling = False
scene.cycles.use_light_tree = False
scene.cycles.blur_glossy = 0.0
scene.cycles.sample_clamp_indirect = 0.0
scene.view_settings.view_transform = 'Standard'
bpy.context.view_layer.update()
